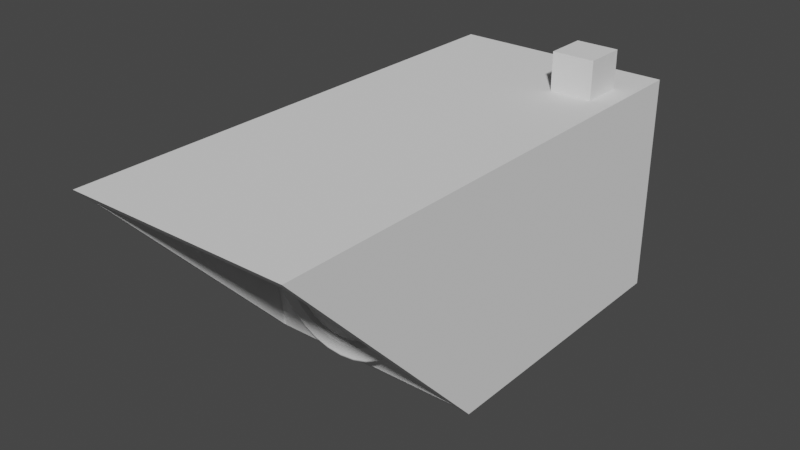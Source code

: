 # Source: cctvCamera.blend  (saved by Blender 2.80.75; exported with 4.5.12 LTS)
import bpy
from mathutils import Matrix  # noqa: F401  (used for matrix-valued properties, if any)

bpy.ops.wm.read_factory_settings(use_empty=True)
scene = bpy.context.scene
scene.name = 'Scene'

# ---- collections
col_collection = bpy.data.collections.new('Collection'); scene.collection.children.link(col_collection)

# ---- world
world_world = bpy.data.worlds.new('World'); scene.world = world_world
world_world.use_nodes = True; world_world.node_tree.nodes.clear()
_N = world_world.node_tree.nodes; _L = world_world.node_tree.links
n0 = _N.new('ShaderNodeOutputWorld'); n0.name = 'World Output'; n0.location = (300, 300)
n1 = _N.new('ShaderNodeBackground'); n1.name = 'Background'; n1.location = (10, 300)
n1.inputs[0].default_value = (0.05088, 0.05088, 0.05088, 1.0)
_L.new(n1.outputs[0], n0.inputs[0])
n0.is_active_output = True
world_world.color = (0.05088, 0.05088, 0.05088)
world_world.use_sun_shadow = False
world_world.sun_shadow_jitter_overblur = 0.0

# ---- meshes
me_cube = bpy.data.meshes.new('Cube')
me_cube.from_pydata([(0.0, -52.91, -52.91), (0.0, -52.91, 52.91), (0.0, 52.91, -52.91), (0.0, 52.91, 52.91), (52.91, -52.91, -52.91), (52.91, -52.91, 52.91), (52.91, 52.91, -52.91), (52.91, 52.91, 52.91), (52.91, -186.2, 52.91), (0.0, -86.16, -52.91), (0.0, -186.2, 52.91), (52.91, -86.16, -52.91), (0.0, 52.91, 47.62), (52.91, 52.91, 47.62), (52.91, -52.91, 47.62), (52.91, -181.2, 47.62), (0.0, -181.2, 47.62), (47.62, 52.91, -52.91), (47.62, 52.91, 52.91), (47.62, -52.91, -52.91), (47.62, -52.91, 52.91), (47.62, -86.16, -52.91), (47.62, -186.2, 52.91), (47.62, -181.2, 47.62), (47.62, 52.91, 47.62), (0.0, 52.91, -47.88), (52.91, 52.91, -47.88), (52.91, -52.91, -47.88), (52.91, -90.91, -47.88), (0.0, -90.91, -47.88), (47.62, 52.91, -47.88), (47.62, -90.91, -47.88), (47.62, -105.2, 47.62), (0.0, -105.2, 47.62)], [], [(24, 18, 7, 13), (13, 7, 5, 14), (20, 1, 10, 22), (17, 6, 4, 19), (18, 3, 1, 20), (14, 5, 8, 15), (19, 4, 11, 21), (23, 22, 10, 16), (31, 23, 32), (27, 14, 15, 28), (26, 13, 14, 27), (30, 24, 13, 26), (25, 12, 24, 30), (28, 15, 23, 31), (15, 8, 22, 23), (0, 19, 21, 9), (7, 18, 20, 5), (2, 17, 19, 0), (5, 20, 22, 8), (12, 3, 18, 24), (11, 28, 31, 21), (2, 25, 30, 17), (17, 30, 26, 6), (6, 26, 27, 4), (4, 27, 28, 11), (21, 31, 29, 9), (16, 33, 32, 23), (33, 29, 31, 32)])
_uv = me_cube.uv_layers.new(name='UVMap')
_uv.uv.foreach_set('vector', [0.6125, 0.475, 0.625, 0.475, 0.625, 0.5, 0.6125, 0.5, 0.6125, 0.5, 0.625, 0.5, 0.625, 0.75, 0.6125, 0.75, 0.65, 0.75, 0.875, 0.75, 0.875, 0.75, 0.65, 0.75, 0.35, 0.5, 0.375, 0.5, 0.375, 0.75, 0.35, 0.75, 0.65, 0.5, 0.875, 0.5, 0.875, 0.75, 0.65, 0.75, 0.6125, 0.75, 0.625, 0.75, 0.625, 0.75, 0.6125, 0.75, 0.35, 0.75, 0.375, 0.75, 0.375, 0.75, 0.35, 0.75, 0.6125, 0.775, 0.625, 0.775, 0.625, 1.0, 0.6125, 1.0, 0.3869, 0.775, 0.6125, 0.775, 0.5726, 0.8581, 0.3869, 0.75, 0.6125, 0.75, 0.6125, 0.75, 0.3869, 0.75, 0.3869, 0.5, 0.6125, 0.5, 0.6125, 0.75, 0.3869, 0.75, 0.3869, 0.475, 0.6125, 0.475, 0.6125, 0.5, 0.3869, 0.5, 0.3869, 0.25, 0.6125, 0.25, 0.6125, 0.475, 0.3869, 0.475, 0.3869, 0.75, 0.6125, 0.75, 0.6125, 0.775, 0.3869, 0.775, 0.6125, 0.75, 0.625, 0.75, 0.625, 0.775, 0.6125, 0.775, 0.125, 0.75, 0.35, 0.75, 0.35, 0.75, 0.125, 0.75, 0.625, 0.5, 0.65, 0.5, 0.65, 0.75, 0.625, 0.75, 0.125, 0.5, 0.35, 0.5, 0.35, 0.75, 0.125, 0.75, 0.625, 0.75, 0.65, 0.75, 0.65, 0.75, 0.625, 0.75, 0.6125, 0.25, 0.625, 0.25, 0.625, 0.475, 0.6125, 0.475, 0.375, 0.75, 0.3869, 0.75, 0.3869, 0.775, 0.375, 0.775, 0.375, 0.25, 0.3869, 0.25, 0.3869, 0.475, 0.375, 0.475, 0.375, 0.475, 0.3869, 0.475, 0.3869, 0.5, 0.375, 0.5, 0.375, 0.5, 0.3869, 0.5, 0.3869, 0.75, 0.375, 0.75, 0.375, 0.75, 0.3869, 0.75, 0.3869, 0.75, 0.375, 0.75, 0.375, 0.775, 0.3869, 0.775, 0.3869, 1.0, 0.375, 1.0, 0.6125, 1.0, 0.57, 1.0, 0.5726, 0.8581, 0.6125, 0.775, 0.57, 1.0, 0.3869, 1.0, 0.3869, 0.775, 0.5726, 0.8582])
me_cube.use_remesh_preserve_volume = False
me_cube.use_remesh_preserve_attributes = False
me_cube.use_mirror_vertex_groups = False
me_cube.update()
me_cylinder = bpy.data.meshes.new('Cylinder')
me_cylinder.from_pydata([(-6.368e-06, 56.72, -200.0), (2.387e-06, 77.5, -20.0), (11.07, 55.63, -200.0), (15.12, 76.01, -20.0), (21.71, 52.41, -200.0), (29.66, 71.6, -20.0), (31.51, 47.16, -200.0), (43.06, 64.44, -20.0), (40.11, 40.11, -200.0), (54.8, 54.8, -20.0), (47.16, 31.51, -200.0), (64.44, 43.06, -20.0), (52.41, 21.71, -200.0), (71.6, 29.66, -20.0), (55.63, 11.07, -200.0), (76.01, 15.12, -20.0), (56.72, -1.751e-06, -200.0), (77.5, 5.571e-06, -20.0), (55.63, -11.07, -200.0), (76.01, -15.12, -20.0), (52.41, -21.71, -200.0), (71.6, -29.66, -20.0), (47.16, -31.51, -200.0), (64.44, -43.06, -20.0), (40.11, -40.11, -200.0), (54.8, -54.8, -20.0), (31.51, -47.16, -200.0), (43.06, -64.44, -20.0), (21.71, -52.41, -200.0), (29.66, -71.6, -20.0), (11.07, -55.63, -200.0), (15.12, -76.01, -20.0), (-1.726e-05, -56.72, -200.0), (-2.287e-05, -77.5, -20.0), (-11.07, -55.63, -200.0), (-15.12, -76.01, -20.0), (-21.71, -52.41, -200.0), (-29.66, -71.6, -20.0), (-31.51, -47.16, -200.0), (-43.06, -64.44, -20.0), (-40.11, -40.11, -200.0), (-54.8, -54.8, -20.0), (-47.16, -31.51, -200.0), (-64.44, -43.06, -20.0), (-52.41, -21.71, -200.0), (-71.6, -29.66, -20.0), (-55.63, -11.07, -200.0), (-76.01, -15.12, -20.0), (-56.72, 5.098e-05, -200.0), (-77.5, 7.455e-05, -20.0), (-55.63, 11.07, -200.0), (-76.01, 15.12, -20.0), (-52.41, 21.71, -200.0), (-71.6, 29.66, -20.0), (-47.16, 31.51, -200.0), (-64.44, 43.06, -20.0), (-40.11, 40.11, -200.0), (-54.8, 54.8, -20.0), (-31.51, 47.16, -200.0), (-43.06, 64.44, -20.0), (-21.71, 52.41, -200.0), (-29.66, 71.6, -20.0), (-11.07, 55.63, -200.0), (-15.12, 76.01, -20.0), (1.81e-06, 75.97, -220.0), (14.82, 74.51, -220.0), (29.07, 70.19, -220.0), (42.21, 63.17, -220.0), (53.72, 53.72, -220.0), (63.17, 42.21, -220.0), (70.19, 29.07, -220.0), (74.51, 14.82, -220.0), (75.97, 1.785e-06, -220.0), (74.51, -14.82, -220.0), (70.19, -29.07, -220.0), (63.17, -42.21, -220.0), (53.72, -53.72, -220.0), (42.21, -63.17, -220.0), (29.07, -70.19, -220.0), (14.82, -74.51, -220.0), (-2.25e-05, -75.97, -220.0), (-14.82, -74.51, -220.0), (-29.07, -70.19, -220.0), (-42.21, -63.17, -220.0), (-53.72, -53.72, -220.0), (-63.17, -42.21, -220.0), (-70.19, -29.07, -220.0), (-74.51, -14.82, -220.0), (-75.97, 6.961e-05, -220.0), (-74.51, 14.82, -220.0), (-70.19, 29.07, -220.0), (-63.17, 42.21, -220.0), (-53.72, 53.72, -220.0), (-42.21, 63.17, -220.0), (-29.07, 70.19, -220.0), (-14.82, 74.51, -220.0), (-2.043e-06, 65.31, -220.0), (12.74, 64.06, -220.0), (24.99, 60.34, -220.0), (36.29, 54.31, -220.0), (46.18, 46.18, -220.0), (54.31, 36.29, -220.0), (60.34, 24.99, -220.0), (64.06, 12.74, -220.0), (65.31, -8.314e-07, -220.0), (64.06, -12.74, -220.0), (60.34, -24.99, -220.0), (54.31, -36.29, -220.0), (46.18, -46.18, -220.0), (36.29, -54.31, -220.0), (24.99, -60.34, -220.0), (12.74, -64.06, -220.0), (-2.007e-05, -65.31, -220.0), (-12.74, -64.06, -220.0), (-24.99, -60.34, -220.0), (-36.29, -54.31, -220.0), (-46.18, -46.18, -220.0), (-54.31, -36.29, -220.0), (-60.34, -24.99, -220.0), (-64.06, -12.74, -220.0), (-65.31, 5.889e-05, -220.0), (-64.06, 12.74, -220.0), (-60.34, 24.99, -220.0), (-54.31, 36.29, -220.0), (-46.18, 46.18, -220.0), (-36.29, 54.31, -220.0), (-24.99, 60.34, -220.0), (-12.74, 64.06, -220.0), (2.387e-06, 77.5, -220.0), (15.12, 76.01, -220.0), (29.66, 71.6, -220.0), (43.06, 64.44, -220.0), (54.8, 54.8, -220.0), (64.44, 43.06, -220.0), (71.6, 29.66, -220.0), (76.01, 15.12, -220.0), (77.5, 2.174e-06, -220.0), (76.01, -15.12, -220.0), (71.6, -29.66, -220.0), (64.44, -43.06, -220.0), (54.8, -54.8, -220.0), (43.06, -64.44, -220.0), (29.66, -71.6, -220.0), (15.12, -76.01, -220.0), (-2.287e-05, -77.5, -220.0), (-15.12, -76.01, -220.0), (-29.66, -71.6, -220.0), (-43.06, -64.44, -220.0), (-54.8, -54.8, -220.0), (-64.44, -43.06, -220.0), (-71.6, -29.66, -220.0), (-76.01, -15.12, -220.0), (-77.5, 7.116e-05, -220.0), (-76.01, 15.12, -220.0), (-71.6, 29.66, -220.0), (-64.44, 43.06, -220.0), (-54.8, 54.8, -220.0), (-43.06, 64.44, -220.0), (-29.66, 71.6, -220.0), (-15.12, 76.01, -220.0), (-2.797e-06, 63.79, -220.0), (12.44, 62.56, -220.0), (24.41, 58.93, -220.0), (35.44, 53.04, -220.0), (45.1, 45.1, -220.0), (53.04, 35.44, -220.0), (58.93, 24.41, -220.0), (62.56, 12.44, -220.0), (63.79, -1.266e-06, -220.0), (62.56, -12.44, -220.0), (58.93, -24.41, -220.0), (53.04, -35.44, -220.0), (45.1, -45.1, -220.0), (35.44, -53.04, -220.0), (24.41, -58.93, -220.0), (12.44, -62.56, -220.0), (-1.958e-05, -63.79, -220.0), (-12.44, -62.56, -220.0), (-24.41, -58.93, -220.0), (-35.44, -53.04, -220.0), (-45.1, -45.1, -220.0), (-53.04, -35.44, -220.0), (-58.93, -24.41, -220.0), (-62.56, -12.44, -220.0), (-63.79, 5.725e-05, -220.0), (-62.56, 12.44, -220.0), (-58.93, 24.41, -220.0), (-53.04, 35.44, -220.0), (-45.1, 45.1, -220.0), (-35.44, 53.04, -220.0), (-24.41, 58.93, -220.0), (-12.44, 62.56, -220.0), (-5.462e-06, 58.39, -200.0), (11.39, 57.27, -200.0), (22.35, 53.95, -200.0), (32.44, 48.55, -200.0), (41.29, 41.29, -200.0), (48.55, 32.44, -200.0), (53.95, 22.35, -200.0), (57.27, 11.39, -200.0), (58.39, -1.27e-06, -200.0), (57.27, -11.39, -200.0), (53.95, -22.35, -200.0), (48.55, -32.44, -200.0), (41.29, -41.29, -200.0), (32.44, -48.55, -200.0), (22.35, -53.95, -200.0), (11.39, -57.27, -200.0), (-1.784e-05, -58.39, -200.0), (-11.39, -57.27, -200.0), (-22.35, -53.95, -200.0), (-32.44, -48.55, -200.0), (-41.29, -41.29, -200.0), (-48.55, -32.44, -200.0), (-53.95, -22.35, -200.0), (-57.27, -11.39, -200.0), (-58.39, 5.294e-05, -200.0), (-57.27, 11.39, -200.0), (-53.95, 22.35, -200.0), (-48.55, 32.44, -200.0), (-41.29, 41.29, -200.0), (-32.44, 48.55, -200.0), (-22.35, 53.95, -200.0), (-11.39, 57.27, -200.0)], [], [(128, 1, 3, 129), (129, 3, 5, 130), (130, 5, 7, 131), (131, 7, 9, 132), (132, 9, 11, 133), (133, 11, 13, 134), (134, 13, 15, 135), (135, 15, 17, 136), (136, 17, 19, 137), (137, 19, 21, 138), (138, 21, 23, 139), (139, 23, 25, 140), (140, 25, 27, 141), (141, 27, 29, 142), (142, 29, 31, 143), (143, 31, 33, 144), (144, 33, 35, 145), (145, 35, 37, 146), (146, 37, 39, 147), (147, 39, 41, 148), (148, 41, 43, 149), (149, 43, 45, 150), (150, 45, 47, 151), (151, 47, 49, 152), (152, 49, 51, 153), (153, 51, 53, 154), (154, 53, 55, 155), (155, 55, 57, 156), (156, 57, 59, 157), (157, 59, 61, 158), (3, 1, 63, 61, 59, 57, 55, 53, 51, 49, 47, 45, 43, 41, 39, 37, 35, 33, 31, 29, 27, 25, 23, 21, 19, 17, 15, 13, 11, 9, 7, 5), (158, 61, 63, 159), (159, 63, 1, 128), (0, 2, 4, 6, 8, 10, 12, 14, 16, 18, 20, 22, 24, 26, 28, 30, 32, 34, 36, 38, 40, 42, 44, 46, 48, 50, 52, 54, 56, 58, 60, 62), (97, 96, 64, 65), (98, 97, 65, 66), (99, 98, 66, 67), (100, 99, 67, 68), (101, 100, 68, 69), (102, 101, 69, 70), (103, 102, 70, 71), (104, 103, 71, 72), (105, 104, 72, 73), (106, 105, 73, 74), (107, 106, 74, 75), (108, 107, 75, 76), (109, 108, 76, 77), (110, 109, 77, 78), (111, 110, 78, 79), (112, 111, 79, 80), (113, 112, 80, 81), (114, 113, 81, 82), (115, 114, 82, 83), (116, 115, 83, 84), (117, 116, 84, 85), (118, 117, 85, 86), (119, 118, 86, 87), (120, 119, 87, 88), (121, 120, 88, 89), (122, 121, 89, 90), (123, 122, 90, 91), (124, 123, 91, 92), (125, 124, 92, 93), (126, 125, 93, 94), (127, 126, 94, 95), (96, 127, 95, 64), (193, 192, 160, 161), (194, 193, 161, 162), (195, 194, 162, 163), (196, 195, 163, 164), (197, 196, 164, 165), (198, 197, 165, 166), (199, 198, 166, 167), (200, 199, 167, 168), (201, 200, 168, 169), (202, 201, 169, 170), (203, 202, 170, 171), (204, 203, 171, 172), (205, 204, 172, 173), (206, 205, 173, 174), (207, 206, 174, 175), (208, 207, 175, 176), (209, 208, 176, 177), (210, 209, 177, 178), (211, 210, 178, 179), (212, 211, 179, 180), (213, 212, 180, 181), (214, 213, 181, 182), (215, 214, 182, 183), (216, 215, 183, 184), (217, 216, 184, 185), (218, 217, 185, 186), (219, 218, 186, 187), (220, 219, 187, 188), (221, 220, 188, 189), (222, 221, 189, 190), (223, 222, 190, 191), (192, 223, 191, 160), (65, 64, 128, 129), (66, 65, 129, 130), (67, 66, 130, 131), (68, 67, 131, 132), (69, 68, 132, 133), (70, 69, 133, 134), (71, 70, 134, 135), (72, 71, 135, 136), (73, 72, 136, 137), (74, 73, 137, 138), (75, 74, 138, 139), (76, 75, 139, 140), (77, 76, 140, 141), (78, 77, 141, 142), (79, 78, 142, 143), (80, 79, 143, 144), (81, 80, 144, 145), (82, 81, 145, 146), (83, 82, 146, 147), (84, 83, 147, 148), (85, 84, 148, 149), (86, 85, 149, 150), (87, 86, 150, 151), (88, 87, 151, 152), (89, 88, 152, 153), (90, 89, 153, 154), (91, 90, 154, 155), (92, 91, 155, 156), (93, 92, 156, 157), (94, 93, 157, 158), (95, 94, 158, 159), (64, 95, 159, 128), (96, 97, 161, 160), (97, 98, 162, 161), (98, 99, 163, 162), (99, 100, 164, 163), (100, 101, 165, 164), (101, 102, 166, 165), (102, 103, 167, 166), (103, 104, 168, 167), (104, 105, 169, 168), (105, 106, 170, 169), (106, 107, 171, 170), (107, 108, 172, 171), (108, 109, 173, 172), (109, 110, 174, 173), (110, 111, 175, 174), (111, 112, 176, 175), (112, 113, 177, 176), (113, 114, 178, 177), (114, 115, 179, 178), (115, 116, 180, 179), (116, 117, 181, 180), (117, 118, 182, 181), (118, 119, 183, 182), (119, 120, 184, 183), (120, 121, 185, 184), (121, 122, 186, 185), (122, 123, 187, 186), (123, 124, 188, 187), (124, 125, 189, 188), (125, 126, 190, 189), (126, 127, 191, 190), (127, 96, 160, 191), (2, 0, 192, 193), (4, 2, 193, 194), (6, 4, 194, 195), (8, 6, 195, 196), (10, 8, 196, 197), (12, 10, 197, 198), (14, 12, 198, 199), (16, 14, 199, 200), (18, 16, 200, 201), (20, 18, 201, 202), (22, 20, 202, 203), (24, 22, 203, 204), (26, 24, 204, 205), (28, 26, 205, 206), (30, 28, 206, 207), (32, 30, 207, 208), (34, 32, 208, 209), (36, 34, 209, 210), (38, 36, 210, 211), (40, 38, 211, 212), (42, 40, 212, 213), (44, 42, 213, 214), (46, 44, 214, 215), (48, 46, 215, 216), (50, 48, 216, 217), (52, 50, 217, 218), (54, 52, 218, 219), (56, 54, 219, 220), (58, 56, 220, 221), (60, 58, 221, 222), (62, 60, 222, 223), (0, 62, 223, 192)])
me_cylinder.polygons.foreach_set('use_smooth', [True] * 194)
_uv = me_cylinder.uv_layers.new(name='UVMap')
_uv.uv.foreach_set('vector', [1.0, 0.5, 1.0, 1.0, 0.9688, 1.0, 0.9688, 0.5, 0.9688, 0.5, 0.9688, 1.0, 0.9375, 1.0, 0.9375, 0.5, 0.9375, 0.5, 0.9375, 1.0, 0.9062, 1.0, 0.9062, 0.5, 0.9062, 0.5, 0.9062, 1.0, 0.875, 1.0, 0.875, 0.5, 0.875, 0.5, 0.875, 1.0, 0.8438, 1.0, 0.8438, 0.5, 0.8438, 0.5, 0.8438, 1.0, 0.8125, 1.0, 0.8125, 0.5, 0.8125, 0.5, 0.8125, 1.0, 0.7812, 1.0, 0.7812, 0.5, 0.7812, 0.5, 0.7812, 1.0, 0.75, 1.0, 0.75, 0.5, 0.75, 0.5, 0.75, 1.0, 0.7188, 1.0, 0.7188, 0.5, 0.7188, 0.5, 0.7188, 1.0, 0.6875, 1.0, 0.6875, 0.5, 0.6875, 0.5, 0.6875, 1.0, 0.6562, 1.0, 0.6562, 0.5, 0.6562, 0.5, 0.6562, 1.0, 0.625, 1.0, 0.625, 0.5, 0.625, 0.5, 0.625, 1.0, 0.5938, 1.0, 0.5938, 0.5, 0.5938, 0.5, 0.5938, 1.0, 0.5625, 1.0, 0.5625, 0.5, 0.5625, 0.5, 0.5625, 1.0, 0.5312, 1.0, 0.5312, 0.5, 0.5312, 0.5, 0.5312, 1.0, 0.5, 1.0, 0.5, 0.5, 0.5, 0.5, 0.5, 1.0, 0.4688, 1.0, 0.4688, 0.5, 0.4688, 0.5, 0.4688, 1.0, 0.4375, 1.0, 0.4375, 0.5, 0.4375, 0.5, 0.4375, 1.0, 0.4062, 1.0, 0.4062, 0.5, 0.4062, 0.5, 0.4062, 1.0, 0.375, 1.0, 0.375, 0.5, 0.375, 0.5, 0.375, 1.0, 0.3438, 1.0, 0.3438, 0.5, 0.3438, 0.5, 0.3438, 1.0, 0.3125, 1.0, 0.3125, 0.5, 0.3125, 0.5, 0.3125, 1.0, 0.2812, 1.0, 0.2812, 0.5, 0.2812, 0.5, 0.2812, 1.0, 0.25, 1.0, 0.25, 0.5, 0.25, 0.5, 0.25, 1.0, 0.2188, 1.0, 0.2188, 0.5, 0.2188, 0.5, 0.2188, 1.0, 0.1875, 1.0, 0.1875, 0.5, 0.1875, 0.5, 0.1875, 1.0, 0.1562, 1.0, 0.1562, 0.5, 0.1562, 0.5, 0.1562, 1.0, 0.125, 1.0, 0.125, 0.5, 0.125, 0.5, 0.125, 1.0, 0.09375, 1.0, 0.09375, 0.5, 0.09375, 0.5, 0.09375, 1.0, 0.0625, 1.0, 0.0625, 0.5, 0.2968, 0.4854, 0.25, 0.49, 0.2032, 0.4854, 0.1582, 0.4717, 0.1167, 0.4496, 0.08029, 0.4197, 0.05045, 0.3833, 0.02827, 0.3418, 0.01461, 0.2968, 0.01, 0.25, 0.01461, 0.2032, 0.02827, 0.1582, 0.05045, 0.1167, 0.08029, 0.08029, 0.1167, 0.05045, 0.1582, 0.02827, 0.2032, 0.01461, 0.25, 0.01, 0.2968, 0.01461, 0.3418, 0.02827, 0.3833, 0.05045, 0.4197, 0.08029, 0.4496, 0.1167, 0.4717, 0.1582, 0.4854, 0.2032, 0.49, 0.25, 0.4854, 0.2968, 0.4717, 0.3418, 0.4496, 0.3833, 0.4197, 0.4197, 0.3833, 0.4496, 0.3418, 0.4717, 0.0625, 0.5, 0.0625, 1.0, 0.03125, 1.0, 0.03125, 0.5, 0.03125, 0.5, 0.03125, 1.0, 0.0, 1.0, 0.0, 0.5, 0.75, 0.4257, 0.7843, 0.4223, 0.8172, 0.4123, 0.8476, 0.3961, 0.8742, 0.3742, 0.8961, 0.3476, 0.9123, 0.3172, 0.9223, 0.2843, 0.9257, 0.25, 0.9223, 0.2157, 0.9123, 0.1828, 0.8961, 0.1524, 0.8742, 0.1258, 0.8476, 0.1039, 0.8172, 0.08771, 0.7843, 0.07771, 0.75, 0.07434, 0.7157, 0.07771, 0.6828, 0.08771, 0.6524, 0.1039, 0.6258, 0.1258, 0.6039, 0.1524, 0.5877, 0.1828, 0.5777, 0.2157, 0.5743, 0.25, 0.5777, 0.2843, 0.5877, 0.3172, 0.6039, 0.3476, 0.6258, 0.3742, 0.6524, 0.3961, 0.6828, 0.4123, 0.7157, 0.4223, 0.7895, 0.4484, 0.75, 0.4523, 0.75, 0.4853, 0.7959, 0.4808, 0.8274, 0.4369, 0.7895, 0.4484, 0.7959, 0.4808, 0.84, 0.4674, 0.8624, 0.4182, 0.8274, 0.4369, 0.84, 0.4674, 0.8807, 0.4456, 0.893, 0.393, 0.8624, 0.4182, 0.8807, 0.4456, 0.9164, 0.4164, 0.9182, 0.3624, 0.893, 0.393, 0.9164, 0.4164, 0.9456, 0.3807, 0.9369, 0.3274, 0.9182, 0.3624, 0.9456, 0.3807, 0.9674, 0.34, 0.9484, 0.2895, 0.9369, 0.3274, 0.9674, 0.34, 0.9808, 0.2959, 0.9523, 0.25, 0.9484, 0.2895, 0.9808, 0.2959, 0.9853, 0.25, 0.9484, 0.2105, 0.9523, 0.25, 0.9853, 0.25, 0.9808, 0.2041, 0.9369, 0.1726, 0.9484, 0.2105, 0.9808, 0.2041, 0.9674, 0.16, 0.9182, 0.1376, 0.9369, 0.1726, 0.9674, 0.16, 0.9456, 0.1193, 0.893, 0.107, 0.9182, 0.1376, 0.9456, 0.1193, 0.9164, 0.08364, 0.8624, 0.08183, 0.893, 0.107, 0.9164, 0.08364, 0.8807, 0.05438, 0.8274, 0.06314, 0.8624, 0.08183, 0.8807, 0.05438, 0.84, 0.03263, 0.7895, 0.05163, 0.8274, 0.06314, 0.84, 0.03263, 0.7959, 0.01925, 0.75, 0.04774, 0.7895, 0.05163, 0.7959, 0.01925, 0.75, 0.01473, 0.7105, 0.05163, 0.75, 0.04774, 0.75, 0.01473, 0.7041, 0.01925, 0.6726, 0.06314, 0.7105, 0.05163, 0.7041, 0.01925, 0.66, 0.03263, 0.6376, 0.08183, 0.6726, 0.06314, 0.66, 0.03263, 0.6193, 0.05438, 0.607, 0.107, 0.6376, 0.08183, 0.6193, 0.05438, 0.5836, 0.08364, 0.5818, 0.1376, 0.607, 0.107, 0.5836, 0.08364, 0.5544, 0.1193, 0.5631, 0.1726, 0.5818, 0.1376, 0.5544, 0.1193, 0.5326, 0.16, 0.5516, 0.2105, 0.5631, 0.1726, 0.5326, 0.16, 0.5192, 0.2041, 0.5477, 0.25, 0.5516, 0.2105, 0.5192, 0.2041, 0.5147, 0.25, 0.5516, 0.2895, 0.5477, 0.25, 0.5147, 0.25, 0.5192, 0.2959, 0.5631, 0.3274, 0.5516, 0.2895, 0.5192, 0.2959, 0.5326, 0.34, 0.5818, 0.3624, 0.5631, 0.3274, 0.5326, 0.34, 0.5544, 0.3807, 0.607, 0.393, 0.5818, 0.3624, 0.5544, 0.3807, 0.5836, 0.4164, 0.6376, 0.4182, 0.607, 0.393, 0.5836, 0.4164, 0.6193, 0.4456, 0.6726, 0.4369, 0.6376, 0.4182, 0.6193, 0.4456, 0.66, 0.4674, 0.7105, 0.4484, 0.6726, 0.4369, 0.66, 0.4674, 0.7041, 0.4808, 0.75, 0.4523, 0.7105, 0.4484, 0.7041, 0.4808, 0.75, 0.4853, 0.7853, 0.4274, 0.75, 0.4308, 0.75, 0.4475, 0.7885, 0.4437, 0.8192, 0.4171, 0.7853, 0.4274, 0.7885, 0.4437, 0.8256, 0.4325, 0.8505, 0.4004, 0.8192, 0.4171, 0.8256, 0.4325, 0.8597, 0.4142, 0.8779, 0.3779, 0.8505, 0.4004, 0.8597, 0.4142, 0.8897, 0.3897, 0.9004, 0.3505, 0.8779, 0.3779, 0.8897, 0.3897, 0.9142, 0.3597, 0.9171, 0.3192, 0.9004, 0.3505, 0.9142, 0.3597, 0.9325, 0.3256, 0.9274, 0.2853, 0.9171, 0.3192, 0.9325, 0.3256, 0.9437, 0.2885, 0.9308, 0.25, 0.9274, 0.2853, 0.9437, 0.2885, 0.9475, 0.25, 0.9274, 0.2147, 0.9308, 0.25, 0.9475, 0.25, 0.9437, 0.2115, 0.9171, 0.1808, 0.9274, 0.2147, 0.9437, 0.2115, 0.9325, 0.1744, 0.9004, 0.1495, 0.9171, 0.1808, 0.9325, 0.1744, 0.9142, 0.1403, 0.8779, 0.1221, 0.9004, 0.1495, 0.9142, 0.1403, 0.8897, 0.1103, 0.8505, 0.09964, 0.8779, 0.1221, 0.8897, 0.1103, 0.8597, 0.08576, 0.8192, 0.08293, 0.8505, 0.09964, 0.8597, 0.08576, 0.8256, 0.0675, 0.7853, 0.07264, 0.8192, 0.08293, 0.8256, 0.0675, 0.7885, 0.05626, 0.75, 0.06917, 0.7853, 0.07264, 0.7885, 0.05626, 0.75, 0.05247, 0.7147, 0.07264, 0.75, 0.06917, 0.75, 0.05247, 0.7115, 0.05626, 0.6808, 0.08293, 0.7147, 0.07264, 0.7115, 0.05626, 0.6744, 0.0675, 0.6495, 0.09964, 0.6808, 0.08293, 0.6744, 0.0675, 0.6403, 0.08576, 0.6221, 0.1221, 0.6495, 0.09964, 0.6403, 0.08576, 0.6103, 0.1103, 0.5996, 0.1495, 0.6221, 0.1221, 0.6103, 0.1103, 0.5858, 0.1403, 0.5829, 0.1808, 0.5996, 0.1495, 0.5858, 0.1403, 0.5675, 0.1744, 0.5726, 0.2147, 0.5829, 0.1808, 0.5675, 0.1744, 0.5563, 0.2115, 0.5692, 0.25, 0.5726, 0.2147, 0.5563, 0.2115, 0.5525, 0.25, 0.5726, 0.2853, 0.5692, 0.25, 0.5525, 0.25, 0.5563, 0.2885, 0.5829, 0.3192, 0.5726, 0.2853, 0.5563, 0.2885, 0.5675, 0.3256, 0.5996, 0.3505, 0.5829, 0.3192, 0.5675, 0.3256, 0.5858, 0.3597, 0.6221, 0.3779, 0.5996, 0.3505, 0.5858, 0.3597, 0.6103, 0.3897, 0.6495, 0.4004, 0.6221, 0.3779, 0.6103, 0.3897, 0.6403, 0.4142, 0.6808, 0.4171, 0.6495, 0.4004, 0.6403, 0.4142, 0.6744, 0.4325, 0.7147, 0.4274, 0.6808, 0.4171, 0.6744, 0.4325, 0.7115, 0.4437, 0.75, 0.4308, 0.7147, 0.4274, 0.7115, 0.4437, 0.75, 0.4475, 0.7959, 0.4808, 0.75, 0.4853, 0.75, 0.49, 0.7968, 0.4854, 0.84, 0.4674, 0.7959, 0.4808, 0.7968, 0.4854, 0.8418, 0.4717, 0.8807, 0.4456, 0.84, 0.4674, 0.8418, 0.4717, 0.8833, 0.4496, 0.9164, 0.4164, 0.8807, 0.4456, 0.8833, 0.4496, 0.9197, 0.4197, 0.9456, 0.3807, 0.9164, 0.4164, 0.9197, 0.4197, 0.9496, 0.3833, 0.9674, 0.34, 0.9456, 0.3807, 0.9496, 0.3833, 0.9717, 0.3418, 0.9808, 0.2959, 0.9674, 0.34, 0.9717, 0.3418, 0.9854, 0.2968, 0.9853, 0.25, 0.9808, 0.2959, 0.9854, 0.2968, 0.99, 0.25, 0.9808, 0.2041, 0.9853, 0.25, 0.99, 0.25, 0.9854, 0.2032, 0.9674, 0.16, 0.9808, 0.2041, 0.9854, 0.2032, 0.9717, 0.1582, 0.9456, 0.1193, 0.9674, 0.16, 0.9717, 0.1582, 0.9496, 0.1167, 0.9164, 0.08364, 0.9456, 0.1193, 0.9496, 0.1167, 0.9197, 0.08029, 0.8807, 0.05438, 0.9164, 0.08364, 0.9197, 0.08029, 0.8833, 0.05045, 0.84, 0.03263, 0.8807, 0.05438, 0.8833, 0.05045, 0.8418, 0.02827, 0.7959, 0.01925, 0.84, 0.03263, 0.8418, 0.02827, 0.7968, 0.01461, 0.75, 0.01473, 0.7959, 0.01925, 0.7968, 0.01461, 0.75, 0.01, 0.7041, 0.01925, 0.75, 0.01473, 0.75, 0.01, 0.7032, 0.01461, 0.66, 0.03263, 0.7041, 0.01925, 0.7032, 0.01461, 0.6582, 0.02827, 0.6193, 0.05438, 0.66, 0.03263, 0.6582, 0.02827, 0.6167, 0.05045, 0.5836, 0.08364, 0.6193, 0.05438, 0.6167, 0.05045, 0.5803, 0.08029, 0.5544, 0.1193, 0.5836, 0.08364, 0.5803, 0.08029, 0.5504, 0.1167, 0.5326, 0.16, 0.5544, 0.1193, 0.5504, 0.1167, 0.5283, 0.1582, 0.5192, 0.2041, 0.5326, 0.16, 0.5283, 0.1582, 0.5146, 0.2032, 0.5147, 0.25, 0.5192, 0.2041, 0.5146, 0.2032, 0.51, 0.25, 0.5192, 0.2959, 0.5147, 0.25, 0.51, 0.25, 0.5146, 0.2968, 0.5326, 0.34, 0.5192, 0.2959, 0.5146, 0.2968, 0.5283, 0.3418, 0.5544, 0.3807, 0.5326, 0.34, 0.5283, 0.3418, 0.5504, 0.3833, 0.5836, 0.4164, 0.5544, 0.3807, 0.5504, 0.3833, 0.5803, 0.4197, 0.6193, 0.4456, 0.5836, 0.4164, 0.5803, 0.4197, 0.6167, 0.4496, 0.66, 0.4674, 0.6193, 0.4456, 0.6167, 0.4496, 0.6582, 0.4717, 0.7041, 0.4808, 0.66, 0.4674, 0.6582, 0.4717, 0.7032, 0.4854, 0.75, 0.4853, 0.7041, 0.4808, 0.7032, 0.4854, 0.75, 0.49, 0.75, 0.4523, 0.7895, 0.4484, 0.7885, 0.4437, 0.75, 0.4475, 0.7895, 0.4484, 0.8274, 0.4369, 0.8256, 0.4325, 0.7885, 0.4437, 0.8274, 0.4369, 0.8624, 0.4182, 0.8597, 0.4142, 0.8256, 0.4325, 0.8624, 0.4182, 0.893, 0.393, 0.8897, 0.3897, 0.8597, 0.4142, 0.893, 0.393, 0.9182, 0.3624, 0.9142, 0.3597, 0.8897, 0.3897, 0.9182, 0.3624, 0.9369, 0.3274, 0.9325, 0.3256, 0.9142, 0.3597, 0.9369, 0.3274, 0.9484, 0.2895, 0.9437, 0.2885, 0.9325, 0.3256, 0.9484, 0.2895, 0.9523, 0.25, 0.9475, 0.25, 0.9437, 0.2885, 0.9523, 0.25, 0.9484, 0.2105, 0.9437, 0.2115, 0.9475, 0.25, 0.9484, 0.2105, 0.9369, 0.1726, 0.9325, 0.1744, 0.9437, 0.2115, 0.9369, 0.1726, 0.9182, 0.1376, 0.9142, 0.1403, 0.9325, 0.1744, 0.9182, 0.1376, 0.893, 0.107, 0.8897, 0.1103, 0.9142, 0.1403, 0.893, 0.107, 0.8624, 0.08183, 0.8597, 0.08576, 0.8897, 0.1103, 0.8624, 0.08183, 0.8274, 0.06314, 0.8256, 0.0675, 0.8597, 0.08576, 0.8274, 0.06314, 0.7895, 0.05163, 0.7885, 0.05626, 0.8256, 0.0675, 0.7895, 0.05163, 0.75, 0.04774, 0.75, 0.05247, 0.7885, 0.05626, 0.75, 0.04774, 0.7105, 0.05163, 0.7115, 0.05626, 0.75, 0.05247, 0.7105, 0.05163, 0.6726, 0.06314, 0.6744, 0.0675, 0.7115, 0.05626, 0.6726, 0.06314, 0.6376, 0.08183, 0.6403, 0.08576, 0.6744, 0.0675, 0.6376, 0.08183, 0.607, 0.107, 0.6103, 0.1103, 0.6403, 0.08576, 0.607, 0.107, 0.5818, 0.1376, 0.5858, 0.1403, 0.6103, 0.1103, 0.5818, 0.1376, 0.5631, 0.1726, 0.5675, 0.1744, 0.5858, 0.1403, 0.5631, 0.1726, 0.5516, 0.2105, 0.5563, 0.2115, 0.5675, 0.1744, 0.5516, 0.2105, 0.5477, 0.25, 0.5525, 0.25, 0.5563, 0.2115, 0.5477, 0.25, 0.5516, 0.2895, 0.5563, 0.2885, 0.5525, 0.25, 0.5516, 0.2895, 0.5631, 0.3274, 0.5675, 0.3256, 0.5563, 0.2885, 0.5631, 0.3274, 0.5818, 0.3624, 0.5858, 0.3597, 0.5675, 0.3256, 0.5818, 0.3624, 0.607, 0.393, 0.6103, 0.3897, 0.5858, 0.3597, 0.607, 0.393, 0.6376, 0.4182, 0.6403, 0.4142, 0.6103, 0.3897, 0.6376, 0.4182, 0.6726, 0.4369, 0.6744, 0.4325, 0.6403, 0.4142, 0.6726, 0.4369, 0.7105, 0.4484, 0.7115, 0.4437, 0.6744, 0.4325, 0.7105, 0.4484, 0.75, 0.4523, 0.75, 0.4475, 0.7115, 0.4437, 0.7843, 0.4223, 0.75, 0.4257, 0.75, 0.4308, 0.7853, 0.4274, 0.8172, 0.4123, 0.7843, 0.4223, 0.7853, 0.4274, 0.8192, 0.4171, 0.8476, 0.3961, 0.8172, 0.4123, 0.8192, 0.4171, 0.8505, 0.4004, 0.8742, 0.3742, 0.8476, 0.3961, 0.8505, 0.4004, 0.8779, 0.3779, 0.8961, 0.3476, 0.8742, 0.3742, 0.8779, 0.3779, 0.9004, 0.3505, 0.9123, 0.3172, 0.8961, 0.3476, 0.9004, 0.3505, 0.9171, 0.3192, 0.9223, 0.2843, 0.9123, 0.3172, 0.9171, 0.3192, 0.9274, 0.2853, 0.9257, 0.25, 0.9223, 0.2843, 0.9274, 0.2853, 0.9308, 0.25, 0.9223, 0.2157, 0.9257, 0.25, 0.9308, 0.25, 0.9274, 0.2147, 0.9123, 0.1828, 0.9223, 0.2157, 0.9274, 0.2147, 0.9171, 0.1808, 0.8961, 0.1524, 0.9123, 0.1828, 0.9171, 0.1808, 0.9004, 0.1495, 0.8742, 0.1258, 0.8961, 0.1524, 0.9004, 0.1495, 0.8779, 0.1221, 0.8476, 0.1039, 0.8742, 0.1258, 0.8779, 0.1221, 0.8505, 0.09964, 0.8172, 0.08771, 0.8476, 0.1039, 0.8505, 0.09964, 0.8192, 0.08293, 0.7843, 0.07771, 0.8172, 0.08771, 0.8192, 0.08293, 0.7853, 0.07264, 0.75, 0.07434, 0.7843, 0.07771, 0.7853, 0.07264, 0.75, 0.06917, 0.7157, 0.07771, 0.75, 0.07434, 0.75, 0.06917, 0.7147, 0.07264, 0.6828, 0.08771, 0.7157, 0.07771, 0.7147, 0.07264, 0.6808, 0.08293, 0.6524, 0.1039, 0.6828, 0.08771, 0.6808, 0.08293, 0.6495, 0.09964, 0.6258, 0.1258, 0.6524, 0.1039, 0.6495, 0.09964, 0.6221, 0.1221, 0.6039, 0.1524, 0.6258, 0.1258, 0.6221, 0.1221, 0.5996, 0.1495, 0.5877, 0.1828, 0.6039, 0.1524, 0.5996, 0.1495, 0.5829, 0.1808, 0.5777, 0.2157, 0.5877, 0.1828, 0.5829, 0.1808, 0.5726, 0.2147, 0.5743, 0.25, 0.5777, 0.2157, 0.5726, 0.2147, 0.5692, 0.25, 0.5777, 0.2843, 0.5743, 0.25, 0.5692, 0.25, 0.5726, 0.2853, 0.5877, 0.3172, 0.5777, 0.2843, 0.5726, 0.2853, 0.5829, 0.3192, 0.6039, 0.3476, 0.5877, 0.3172, 0.5829, 0.3192, 0.5996, 0.3505, 0.6258, 0.3742, 0.6039, 0.3476, 0.5996, 0.3505, 0.6221, 0.3779, 0.6524, 0.3961, 0.6258, 0.3742, 0.6221, 0.3779, 0.6495, 0.4004, 0.6828, 0.4123, 0.6524, 0.3961, 0.6495, 0.4004, 0.6808, 0.4171, 0.7157, 0.4223, 0.6828, 0.4123, 0.6808, 0.4171, 0.7147, 0.4274, 0.75, 0.4257, 0.7157, 0.4223, 0.7147, 0.4274, 0.75, 0.4308])
me_cylinder.use_remesh_preserve_volume = False
me_cylinder.use_remesh_preserve_attributes = False
me_cylinder.use_mirror_vertex_groups = False
me_cylinder.update()
me_cylinder_001 = bpy.data.meshes.new('Cylinder.001')
me_cylinder_001.from_pydata([(1.995e-06, 8.562, -224.3), (4.702e-06, 55.68, -131.2), (1.784, 8.386, -224.3), (10.86, 54.61, -131.2), (3.499, 7.866, -224.3), (21.31, 51.45, -131.2), (5.08, 7.021, -224.3), (30.94, 46.3, -131.2), (6.466, 5.884, -224.3), (39.37, 39.37, -131.2), (7.603, 4.498, -224.3), (46.3, 30.94, -131.2), (8.448, 2.917, -224.3), (51.45, 21.31, -131.2), (8.969, 1.202, -224.3), (54.61, 10.86, -131.2), (9.144, -0.5824, -224.3), (55.68, 4.044e-06, -131.2), (8.969, -2.366, -224.3), (54.61, -10.86, -131.2), (8.448, -4.082, -224.3), (51.45, -21.31, -131.2), (7.603, -5.663, -224.3), (46.3, -30.94, -131.2), (6.466, -7.048, -224.3), (39.37, -39.37, -131.2), (5.08, -8.186, -224.3), (30.94, -46.3, -131.2), (3.499, -9.031, -224.3), (21.31, -51.45, -131.2), (1.784, -9.551, -224.3), (10.86, -54.61, -131.2), (-3.918e-06, -9.727, -224.3), (-1.344e-05, -55.68, -131.2), (-1.784, -9.551, -224.3), (-10.86, -54.61, -131.2), (-3.499, -9.031, -224.3), (-21.31, -51.45, -131.2), (-5.08, -8.186, -224.3), (-30.94, -46.3, -131.2), (-6.466, -7.048, -224.3), (-39.37, -39.37, -131.2), (-7.603, -5.663, -224.3), (-46.3, -30.94, -131.2), (-8.448, -4.082, -224.3), (-51.45, -21.31, -131.2), (-8.969, -2.366, -224.3), (-54.61, -10.86, -131.2), (-9.144, -0.5824, -224.3), (-55.68, 5.361e-05, -131.2), (-8.969, 1.202, -224.3), (-54.61, 10.86, -131.2), (-8.448, 2.917, -224.3), (-51.45, 21.31, -131.2), (-7.603, 4.498, -224.3), (-46.3, 30.94, -131.2), (-6.466, 5.884, -224.3), (-39.37, 39.37, -131.2), (-5.08, 7.021, -224.3), (-30.94, 46.3, -131.2), (-3.499, 7.866, -224.3), (-21.31, 51.45, -131.2), (-1.784, 8.386, -224.3), (-10.86, 54.61, -131.2), (4.702e-06, 55.68, -209.9), (10.86, 54.61, -209.9), (21.31, 51.45, -209.9), (30.94, 46.3, -209.9), (39.37, 39.37, -209.9), (46.3, 30.94, -209.9), (51.45, 21.31, -209.9), (54.61, 10.86, -209.9), (55.68, 4.044e-06, -209.9), (54.61, -10.86, -209.9), (51.45, -21.31, -209.9), (46.3, -30.94, -209.9), (39.37, -39.37, -209.9), (30.94, -46.3, -209.9), (21.31, -51.45, -209.9), (10.86, -54.61, -209.9), (-1.344e-05, -55.68, -209.9), (-10.86, -54.61, -209.9), (-21.31, -51.45, -209.9), (-30.94, -46.3, -209.9), (-39.37, -39.37, -209.9), (-46.3, -30.94, -209.9), (-51.45, -21.31, -209.9), (-54.61, -10.86, -209.9), (-55.68, 5.361e-05, -209.9), (-54.61, 10.86, -209.9), (-51.45, 21.31, -209.9), (-46.3, 30.94, -209.9), (-39.37, 39.37, -209.9), (-30.94, 46.3, -209.9), (-21.31, 51.45, -209.9), (-10.86, 54.61, -209.9), (7.211e-06, 33.59, -220.5), (6.554, 32.95, -220.5), (12.86, 31.04, -220.5), (18.66, 27.93, -220.5), (23.75, 23.75, -220.5), (27.93, 18.66, -220.5), (31.04, 12.86, -220.5), (32.95, 6.554, -220.5), (33.59, 1.107e-05, -220.5), (32.95, -6.554, -220.5), (31.04, -12.86, -220.5), (27.93, -18.66, -220.5), (23.75, -23.75, -220.5), (18.66, -27.93, -220.5), (12.86, -31.04, -220.5), (6.554, -32.95, -220.5), (-3.735e-06, -33.59, -220.5), (-6.554, -32.95, -220.5), (-12.86, -31.04, -220.5), (-18.66, -27.93, -220.5), (-23.75, -23.75, -220.5), (-27.93, -18.66, -220.5), (-31.04, -12.86, -220.5), (-32.95, -6.554, -220.5), (-33.59, 4.097e-05, -220.5), (-32.95, 6.554, -220.5), (-31.04, 12.86, -220.5), (-27.93, 18.66, -220.5), (-23.75, 23.75, -220.5), (-18.66, 27.93, -220.5), (-12.86, 31.04, -220.5), (-6.554, 32.95, -220.5)], [], [(64, 1, 3, 65), (65, 3, 5, 66), (66, 5, 7, 67), (67, 7, 9, 68), (68, 9, 11, 69), (69, 11, 13, 70), (70, 13, 15, 71), (71, 15, 17, 72), (72, 17, 19, 73), (73, 19, 21, 74), (74, 21, 23, 75), (75, 23, 25, 76), (76, 25, 27, 77), (77, 27, 29, 78), (78, 29, 31, 79), (79, 31, 33, 80), (80, 33, 35, 81), (81, 35, 37, 82), (82, 37, 39, 83), (83, 39, 41, 84), (84, 41, 43, 85), (85, 43, 45, 86), (86, 45, 47, 87), (87, 47, 49, 88), (88, 49, 51, 89), (89, 51, 53, 90), (90, 53, 55, 91), (91, 55, 57, 92), (92, 57, 59, 93), (93, 59, 61, 94), (3, 1, 63, 61, 59, 57, 55, 53, 51, 49, 47, 45, 43, 41, 39, 37, 35, 33, 31, 29, 27, 25, 23, 21, 19, 17, 15, 13, 11, 9, 7, 5), (94, 61, 63, 95), (95, 63, 1, 64), (0, 2, 4, 6, 8, 10, 12, 14, 16, 18, 20, 22, 24, 26, 28, 30, 32, 34, 36, 38, 40, 42, 44, 46, 48, 50, 52, 54, 56, 58, 60, 62), (127, 95, 64, 96), (126, 94, 95, 127), (125, 93, 94, 126), (124, 92, 93, 125), (123, 91, 92, 124), (122, 90, 91, 123), (121, 89, 90, 122), (120, 88, 89, 121), (119, 87, 88, 120), (118, 86, 87, 119), (117, 85, 86, 118), (116, 84, 85, 117), (115, 83, 84, 116), (114, 82, 83, 115), (113, 81, 82, 114), (112, 80, 81, 113), (111, 79, 80, 112), (110, 78, 79, 111), (109, 77, 78, 110), (108, 76, 77, 109), (107, 75, 76, 108), (106, 74, 75, 107), (105, 73, 74, 106), (104, 72, 73, 105), (103, 71, 72, 104), (102, 70, 71, 103), (101, 69, 70, 102), (100, 68, 69, 101), (99, 67, 68, 100), (98, 66, 67, 99), (97, 65, 66, 98), (96, 64, 65, 97), (2, 0, 96, 97), (4, 2, 97, 98), (6, 4, 98, 99), (8, 6, 99, 100), (10, 8, 100, 101), (12, 10, 101, 102), (14, 12, 102, 103), (16, 14, 103, 104), (18, 16, 104, 105), (20, 18, 105, 106), (22, 20, 106, 107), (24, 22, 107, 108), (26, 24, 108, 109), (28, 26, 109, 110), (30, 28, 110, 111), (32, 30, 111, 112), (34, 32, 112, 113), (36, 34, 113, 114), (38, 36, 114, 115), (40, 38, 115, 116), (42, 40, 116, 117), (44, 42, 117, 118), (46, 44, 118, 119), (48, 46, 119, 120), (50, 48, 120, 121), (52, 50, 121, 122), (54, 52, 122, 123), (56, 54, 123, 124), (58, 56, 124, 125), (60, 58, 125, 126), (62, 60, 126, 127), (0, 62, 127, 96)])
me_cylinder_001.polygons.foreach_set('use_smooth', [True] * 98)
_uv = me_cylinder_001.uv_layers.new(name='UVMap')
_uv.uv.foreach_set('vector', [1.0, 0.6463, 1.0, 1.0, 0.9688, 1.0, 0.9688, 0.6463, 0.9688, 0.6463, 0.9688, 1.0, 0.9375, 1.0, 0.9375, 0.6463, 0.9375, 0.6463, 0.9375, 1.0, 0.9062, 1.0, 0.9062, 0.6463, 0.9062, 0.6463, 0.9062, 1.0, 0.875, 1.0, 0.875, 0.6463, 0.875, 0.6463, 0.875, 1.0, 0.8438, 1.0, 0.8438, 0.6463, 0.8438, 0.6463, 0.8438, 1.0, 0.8125, 1.0, 0.8125, 0.6463, 0.8125, 0.6463, 0.8125, 1.0, 0.7812, 1.0, 0.7812, 0.6463, 0.7812, 0.6463, 0.7812, 1.0, 0.75, 1.0, 0.75, 0.6463, 0.75, 0.6463, 0.75, 1.0, 0.7188, 1.0, 0.7188, 0.6463, 0.7188, 0.6463, 0.7188, 1.0, 0.6875, 1.0, 0.6875, 0.6463, 0.6875, 0.6463, 0.6875, 1.0, 0.6562, 1.0, 0.6562, 0.6463, 0.6562, 0.6463, 0.6562, 1.0, 0.625, 1.0, 0.625, 0.6463, 0.625, 0.6463, 0.625, 1.0, 0.5938, 1.0, 0.5938, 0.6463, 0.5938, 0.6463, 0.5938, 1.0, 0.5625, 1.0, 0.5625, 0.6463, 0.5625, 0.6463, 0.5625, 1.0, 0.5312, 1.0, 0.5312, 0.6463, 0.5312, 0.6463, 0.5312, 1.0, 0.5, 1.0, 0.5, 0.6463, 0.5, 0.6463, 0.5, 1.0, 0.4688, 1.0, 0.4688, 0.6463, 0.4688, 0.6463, 0.4688, 1.0, 0.4375, 1.0, 0.4375, 0.6463, 0.4375, 0.6463, 0.4375, 1.0, 0.4062, 1.0, 0.4062, 0.6463, 0.4062, 0.6463, 0.4062, 1.0, 0.375, 1.0, 0.375, 0.6463, 0.375, 0.6463, 0.375, 1.0, 0.3438, 1.0, 0.3438, 0.6463, 0.3438, 0.6463, 0.3438, 1.0, 0.3125, 1.0, 0.3125, 0.6463, 0.3125, 0.6463, 0.3125, 1.0, 0.2812, 1.0, 0.2812, 0.6463, 0.2812, 0.6463, 0.2812, 1.0, 0.25, 1.0, 0.25, 0.6463, 0.25, 0.6463, 0.25, 1.0, 0.2188, 1.0, 0.2188, 0.6463, 0.2188, 0.6463, 0.2188, 1.0, 0.1875, 1.0, 0.1875, 0.6463, 0.1875, 0.6463, 0.1875, 1.0, 0.1562, 1.0, 0.1562, 0.6463, 0.1562, 0.6463, 0.1562, 1.0, 0.125, 1.0, 0.125, 0.6463, 0.125, 0.6463, 0.125, 1.0, 0.09375, 1.0, 0.09375, 0.6463, 0.09375, 0.6463, 0.09375, 1.0, 0.0625, 1.0, 0.0625, 0.6463, 0.2968, 0.4854, 0.25, 0.49, 0.2032, 0.4854, 0.1582, 0.4717, 0.1167, 0.4496, 0.08029, 0.4197, 0.05045, 0.3833, 0.02827, 0.3418, 0.01461, 0.2968, 0.01, 0.25, 0.01461, 0.2032, 0.02827, 0.1582, 0.05045, 0.1167, 0.08029, 0.08029, 0.1167, 0.05045, 0.1582, 0.02827, 0.2032, 0.01461, 0.25, 0.01, 0.2968, 0.01461, 0.3418, 0.02827, 0.3833, 0.05045, 0.4197, 0.08029, 0.4496, 0.1167, 0.4717, 0.1582, 0.4854, 0.2032, 0.49, 0.25, 0.4854, 0.2968, 0.4717, 0.3418, 0.4496, 0.3833, 0.4197, 0.4197, 0.3833, 0.4496, 0.3418, 0.4717, 0.0625, 0.6463, 0.0625, 1.0, 0.03125, 1.0, 0.03125, 0.6463, 0.03125, 0.6463, 0.03125, 1.0, 0.0, 1.0, 0.0, 0.6463, 0.75, 0.3153, 0.7627, 0.3141, 0.775, 0.3104, 0.7863, 0.3043, 0.7962, 0.2962, 0.8043, 0.2863, 0.8104, 0.275, 0.8141, 0.2627, 0.8153, 0.25, 0.8141, 0.2373, 0.8104, 0.225, 0.8043, 0.2137, 0.7962, 0.2038, 0.7863, 0.1957, 0.775, 0.1896, 0.7627, 0.1859, 0.75, 0.1847, 0.7373, 0.1859, 0.725, 0.1896, 0.7137, 0.1957, 0.7038, 0.2038, 0.6957, 0.2137, 0.6896, 0.225, 0.6859, 0.2373, 0.6847, 0.25, 0.6859, 0.2627, 0.6896, 0.275, 0.6957, 0.2863, 0.7038, 0.2962, 0.7137, 0.3043, 0.725, 0.3104, 0.7373, 0.3141, 0.03125, 0.5, 0.03125, 0.6463, 0.0, 0.6463, 0.0, 0.5, 0.0625, 0.5, 0.0625, 0.6463, 0.03125, 0.6463, 0.03125, 0.5, 0.09375, 0.5, 0.09375, 0.6463, 0.0625, 0.6463, 0.0625, 0.5, 0.125, 0.5, 0.125, 0.6463, 0.09375, 0.6463, 0.09375, 0.5, 0.1562, 0.5, 0.1562, 0.6463, 0.125, 0.6463, 0.125, 0.5, 0.1875, 0.5, 0.1875, 0.6463, 0.1562, 0.6463, 0.1562, 0.5, 0.2188, 0.5, 0.2188, 0.6463, 0.1875, 0.6463, 0.1875, 0.5, 0.25, 0.5, 0.25, 0.6463, 0.2188, 0.6463, 0.2188, 0.5, 0.2812, 0.5, 0.2812, 0.6463, 0.25, 0.6463, 0.25, 0.5, 0.3125, 0.5, 0.3125, 0.6463, 0.2812, 0.6463, 0.2812, 0.5, 0.3438, 0.5, 0.3438, 0.6463, 0.3125, 0.6463, 0.3125, 0.5, 0.375, 0.5, 0.375, 0.6463, 0.3438, 0.6463, 0.3438, 0.5, 0.4062, 0.5, 0.4062, 0.6463, 0.375, 0.6463, 0.375, 0.5, 0.4375, 0.5, 0.4375, 0.6463, 0.4062, 0.6463, 0.4062, 0.5, 0.4688, 0.5, 0.4688, 0.6463, 0.4375, 0.6463, 0.4375, 0.5, 0.5, 0.5, 0.5, 0.6463, 0.4688, 0.6463, 0.4688, 0.5, 0.5312, 0.5, 0.5312, 0.6463, 0.5, 0.6463, 0.5, 0.5, 0.5625, 0.5, 0.5625, 0.6463, 0.5312, 0.6463, 0.5312, 0.5, 0.5938, 0.5, 0.5938, 0.6463, 0.5625, 0.6463, 0.5625, 0.5, 0.625, 0.5, 0.625, 0.6463, 0.5938, 0.6463, 0.5938, 0.5, 0.6562, 0.5, 0.6562, 0.6463, 0.625, 0.6463, 0.625, 0.5, 0.6875, 0.5, 0.6875, 0.6463, 0.6562, 0.6463, 0.6562, 0.5, 0.7188, 0.5, 0.7188, 0.6463, 0.6875, 0.6463, 0.6875, 0.5, 0.75, 0.5, 0.75, 0.6463, 0.7188, 0.6463, 0.7188, 0.5, 0.7812, 0.5, 0.7812, 0.6463, 0.75, 0.6463, 0.75, 0.5, 0.8125, 0.5, 0.8125, 0.6463, 0.7812, 0.6463, 0.7812, 0.5, 0.8438, 0.5, 0.8438, 0.6463, 0.8125, 0.6463, 0.8125, 0.5, 0.875, 0.5, 0.875, 0.6463, 0.8438, 0.6463, 0.8438, 0.5, 0.9062, 0.5, 0.9062, 0.6463, 0.875, 0.6463, 0.875, 0.5, 0.9375, 0.5, 0.9375, 0.6463, 0.9062, 0.6463, 0.9062, 0.5, 0.9688, 0.5, 0.9688, 0.6463, 0.9375, 0.6463, 0.9375, 0.5, 1.0, 0.5, 1.0, 0.6463, 0.9688, 0.6463, 0.9688, 0.5, 0.7627, 0.3141, 0.75, 0.3153, 0.75, 0.49, 0.7968, 0.4854, 0.775, 0.3104, 0.7627, 0.3141, 0.7968, 0.4854, 0.8418, 0.4717, 0.7863, 0.3043, 0.775, 0.3104, 0.8418, 0.4717, 0.8833, 0.4496, 0.7962, 0.2962, 0.7863, 0.3043, 0.8833, 0.4496, 0.9197, 0.4197, 0.8043, 0.2863, 0.7962, 0.2962, 0.9197, 0.4197, 0.9496, 0.3833, 0.8104, 0.275, 0.8043, 0.2863, 0.9496, 0.3833, 0.9717, 0.3418, 0.8141, 0.2627, 0.8104, 0.275, 0.9717, 0.3418, 0.9854, 0.2968, 0.8153, 0.25, 0.8141, 0.2627, 0.9854, 0.2968, 0.99, 0.25, 0.8141, 0.2373, 0.8153, 0.25, 0.99, 0.25, 0.9854, 0.2032, 0.8104, 0.225, 0.8141, 0.2373, 0.9854, 0.2032, 0.9717, 0.1582, 0.8043, 0.2137, 0.8104, 0.225, 0.9717, 0.1582, 0.9496, 0.1167, 0.7962, 0.2038, 0.8043, 0.2137, 0.9496, 0.1167, 0.9197, 0.08029, 0.7863, 0.1957, 0.7962, 0.2038, 0.9197, 0.08029, 0.8833, 0.05045, 0.775, 0.1896, 0.7863, 0.1957, 0.8833, 0.05045, 0.8418, 0.02827, 0.7627, 0.1859, 0.775, 0.1896, 0.8418, 0.02827, 0.7968, 0.01461, 0.75, 0.1847, 0.7627, 0.1859, 0.7968, 0.01461, 0.75, 0.01, 0.7373, 0.1859, 0.75, 0.1847, 0.75, 0.01, 0.7032, 0.01461, 0.725, 0.1896, 0.7373, 0.1859, 0.7032, 0.01461, 0.6582, 0.02827, 0.7137, 0.1957, 0.725, 0.1896, 0.6582, 0.02827, 0.6167, 0.05045, 0.7038, 0.2038, 0.7137, 0.1957, 0.6167, 0.05045, 0.5803, 0.08029, 0.6957, 0.2137, 0.7038, 0.2038, 0.5803, 0.08029, 0.5504, 0.1167, 0.6896, 0.225, 0.6957, 0.2137, 0.5504, 0.1167, 0.5283, 0.1582, 0.6859, 0.2373, 0.6896, 0.225, 0.5283, 0.1582, 0.5146, 0.2032, 0.6847, 0.25, 0.6859, 0.2373, 0.5146, 0.2032, 0.51, 0.25, 0.6859, 0.2627, 0.6847, 0.25, 0.51, 0.25, 0.5146, 0.2968, 0.6896, 0.275, 0.6859, 0.2627, 0.5146, 0.2968, 0.5283, 0.3418, 0.6957, 0.2863, 0.6896, 0.275, 0.5283, 0.3418, 0.5504, 0.3833, 0.7038, 0.2962, 0.6957, 0.2863, 0.5504, 0.3833, 0.5803, 0.4197, 0.7137, 0.3043, 0.7038, 0.2962, 0.5803, 0.4197, 0.6167, 0.4496, 0.725, 0.3104, 0.7137, 0.3043, 0.6167, 0.4496, 0.6582, 0.4717, 0.7373, 0.3141, 0.725, 0.3104, 0.6582, 0.4717, 0.7032, 0.4854, 0.75, 0.3153, 0.7373, 0.3141, 0.7032, 0.4854, 0.75, 0.49])
me_cylinder_001.use_remesh_preserve_volume = False
me_cylinder_001.use_remesh_preserve_attributes = False
me_cylinder_001.use_mirror_vertex_groups = False
me_cylinder_001.update()
me_cube_001 = bpy.data.meshes.new('Cube.001')
me_cube_001.from_pydata([(22.8, 9.502, 50.83), (22.8, 9.502, 70.88), (22.8, 29.55, 50.83), (22.8, 29.55, 70.88), (42.85, 9.502, 50.83), (42.85, 9.502, 70.88), (42.85, 29.55, 50.83), (42.85, 29.55, 70.88)], [], [(0, 1, 3, 2), (2, 3, 7, 6), (6, 7, 5, 4), (4, 5, 1, 0), (2, 6, 4, 0), (7, 3, 1, 5)])
_uv = me_cube_001.uv_layers.new(name='UVMap')
_uv.uv.foreach_set('vector', [0.375, 0.0, 0.625, 0.0, 0.625, 0.25, 0.375, 0.25, 0.375, 0.25, 0.625, 0.25, 0.625, 0.5, 0.375, 0.5, 0.375, 0.5, 0.625, 0.5, 0.625, 0.75, 0.375, 0.75, 0.375, 0.75, 0.625, 0.75, 0.625, 1.0, 0.375, 1.0, 0.125, 0.5, 0.375, 0.5, 0.375, 0.75, 0.125, 0.75, 0.625, 0.5, 0.875, 0.5, 0.875, 0.75, 0.625, 0.75])
me_cube_001.use_remesh_preserve_volume = False
me_cube_001.use_remesh_preserve_attributes = False
me_cube_001.use_mirror_vertex_groups = False
me_cube_001.update()

# ---- objects
ob_cameracover = bpy.data.objects.new('cameraCover', me_cube)
ob_scope = bpy.data.objects.new('Scope', me_cylinder)
ob_lens = bpy.data.objects.new('lens', me_cylinder_001)
ob_cube = bpy.data.objects.new('Cube', me_cube_001)

# ---- transforms, parenting, visibility, modifiers, constraints
ob_cameracover.location = (0.0, 0.0, 0.0)
ob_cameracover.lineart.crease_threshold = 0.0
_m = ob_cameracover.modifiers.new('Mirror', 'MIRROR')
_m.use_clip = True
ob_scope.location = (0.0, 0.0, 0.0)
ob_scope.rotation_euler = (-1.571, -0.0, 0.0)
ob_scope.scale = (0.4789, 0.4789, 0.4789)
ob_scope.lineart.crease_threshold = 0.0
ob_lens.location = (0.0, 0.0, 0.0)
ob_lens.rotation_euler = (-1.571, -0.0, 0.0)
ob_lens.scale = (0.5, 0.5, 0.5)
ob_lens.lineart.crease_threshold = 0.0
ob_cube.location = (0.0, 0.0, 0.0)
ob_cube.lineart.crease_threshold = 0.0

# ---- collection membership
col_collection.objects.link(ob_cameracover)
col_collection.objects.link(ob_scope)
col_collection.objects.link(ob_lens)
col_collection.objects.link(ob_cube)

# ---- scene / render settings (as saved in the file)
scene.frame_start = 1; scene.frame_end = 250; scene.frame_set(1)
scene.render.engine = 'BLENDER_EEVEE_NEXT'
scene.cycles.use_denoising = False
scene.cycles.samples = 128
scene.cycles.sampling_pattern = 'TABULATED_SOBOL'
scene.cycles.use_adaptive_sampling = False
scene.cycles.use_light_tree = False
scene.view_settings.view_transform = 'Filmic'
scene.unit_settings.scale_length = 0.01
bpy.context.view_layer.update()

# ---- added for rendering (the .blend has no active camera and no usable light): camera, sun
cam_auto = bpy.data.cameras.new('AutoCamera')
cam_auto.lens = 50.0
cam_auto.sensor_width = 36.0
cam_auto.clip_end = 4696.85
ob_auto_camera = bpy.data.objects.new('AutoCamera', cam_auto)
scene.collection.objects.link(ob_auto_camera)
ob_auto_camera.location = (267.628, -387.779, 223.088)
ob_auto_camera.rotation_euler = (1.09748, -7.21219e-08, 0.694738)
scene.camera = ob_auto_camera
light_auto_sun = bpy.data.lights.new('AutoSun', 'SUN')
light_auto_sun.energy = 3.0
light_auto_sun.angle = 0.0523599
ob_auto_sun = bpy.data.objects.new('AutoSun', light_auto_sun)
scene.collection.objects.link(ob_auto_sun)
ob_auto_sun.rotation_euler = (0.872665, 0.174533, 0.523599)
bpy.context.view_layer.update()
